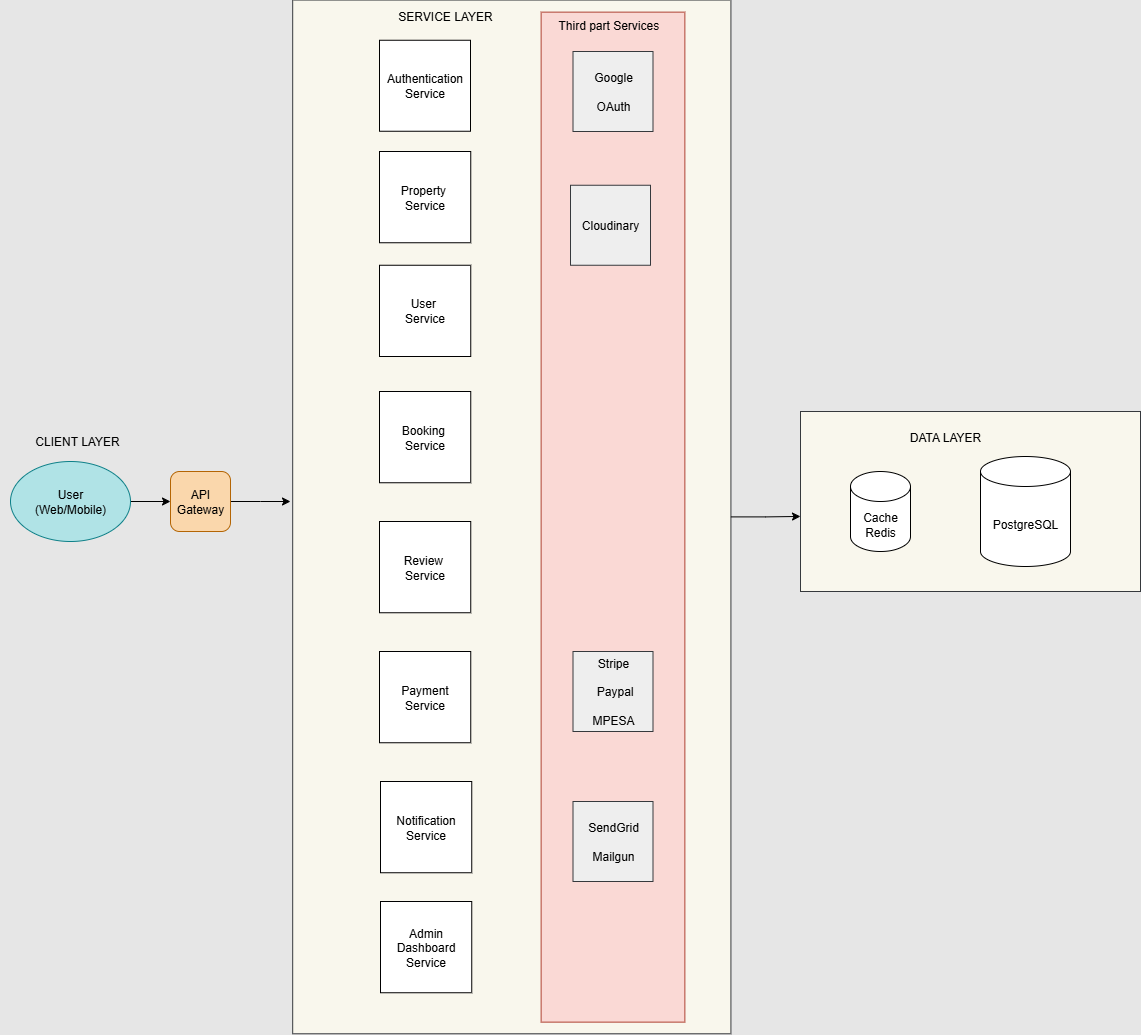

The diagram above was exported from draw.io. Its source (the exported page's mxGraphModel, read from the mxfile embedded in the PNG):
<mxGraphModel dx="786" dy="451" grid="1" gridSize="10" guides="1" tooltips="1" connect="1" arrows="1" fold="1" page="1" pageScale="1" pageWidth="850" pageHeight="1100" background="#E6E6E6" math="0" shadow="0">
  <root>
    <mxCell id="0" />
    <mxCell id="1" parent="0" />
    <mxCell id="rhYCLNoVdckbiU1aMuMg-7" value="" style="edgeStyle=orthogonalEdgeStyle;rounded=0;orthogonalLoop=1;jettySize=auto;html=1;" edge="1" parent="1" source="rhYCLNoVdckbiU1aMuMg-3" target="rhYCLNoVdckbiU1aMuMg-6">
      <mxGeometry relative="1" as="geometry">
        <Array as="points">
          <mxPoint x="190" y="530" />
          <mxPoint x="190" y="530" />
        </Array>
      </mxGeometry>
    </mxCell>
    <mxCell id="rhYCLNoVdckbiU1aMuMg-3" value="User&lt;div&gt;(Web/Mobile)&lt;/div&gt;" style="ellipse;whiteSpace=wrap;html=1;fillColor=#b0e3e6;strokeColor=#0e8088;" vertex="1" parent="1">
      <mxGeometry x="10" y="490" width="120" height="80" as="geometry" />
    </mxCell>
    <mxCell id="rhYCLNoVdckbiU1aMuMg-4" value="" style="rounded=0;whiteSpace=wrap;html=1;rotation=-90;fillColor=#f9f7ed;strokeColor=#36393d;" vertex="1" parent="1">
      <mxGeometry x="-5.58" y="326.29" width="1033.75" height="438.23" as="geometry" />
    </mxCell>
    <mxCell id="rhYCLNoVdckbiU1aMuMg-26" style="edgeStyle=orthogonalEdgeStyle;rounded=0;orthogonalLoop=1;jettySize=auto;html=1;exitX=1;exitY=0.5;exitDx=0;exitDy=0;" edge="1" parent="1" source="rhYCLNoVdckbiU1aMuMg-6">
      <mxGeometry relative="1" as="geometry">
        <mxPoint x="290" y="530" as="targetPoint" />
      </mxGeometry>
    </mxCell>
    <mxCell id="rhYCLNoVdckbiU1aMuMg-6" value="API Gateway" style="rounded=1;whiteSpace=wrap;html=1;fillColor=#fad7ac;strokeColor=#b46504;" vertex="1" parent="1">
      <mxGeometry x="170" y="500" width="60" height="60" as="geometry" />
    </mxCell>
    <mxCell id="rhYCLNoVdckbiU1aMuMg-8" value="Authentication Service" style="whiteSpace=wrap;html=1;aspect=fixed;" vertex="1" parent="1">
      <mxGeometry x="379" y="68.75" width="91" height="91" as="geometry" />
    </mxCell>
    <mxCell id="rhYCLNoVdckbiU1aMuMg-9" value="Property&amp;nbsp;&lt;div&gt;Service&lt;/div&gt;" style="whiteSpace=wrap;html=1;aspect=fixed;" vertex="1" parent="1">
      <mxGeometry x="379" y="180" width="91.25" height="91.25" as="geometry" />
    </mxCell>
    <mxCell id="rhYCLNoVdckbiU1aMuMg-10" value="User&amp;nbsp;&lt;div&gt;Service&lt;/div&gt;" style="whiteSpace=wrap;html=1;aspect=fixed;" vertex="1" parent="1">
      <mxGeometry x="379" y="293.75" width="91.25" height="91.25" as="geometry" />
    </mxCell>
    <mxCell id="rhYCLNoVdckbiU1aMuMg-11" value="Booking&amp;nbsp;&lt;div&gt;Service&lt;/div&gt;" style="whiteSpace=wrap;html=1;aspect=fixed;" vertex="1" parent="1">
      <mxGeometry x="379" y="420" width="91.25" height="91.25" as="geometry" />
    </mxCell>
    <mxCell id="rhYCLNoVdckbiU1aMuMg-12" value="Review&amp;nbsp;&lt;div&gt;Service&lt;/div&gt;" style="whiteSpace=wrap;html=1;aspect=fixed;" vertex="1" parent="1">
      <mxGeometry x="379" y="550" width="91.25" height="91.25" as="geometry" />
    </mxCell>
    <mxCell id="rhYCLNoVdckbiU1aMuMg-13" value="Payment Service" style="whiteSpace=wrap;html=1;aspect=fixed;" vertex="1" parent="1">
      <mxGeometry x="379" y="680" width="91.25" height="91.25" as="geometry" />
    </mxCell>
    <mxCell id="rhYCLNoVdckbiU1aMuMg-14" value="Notification Service" style="whiteSpace=wrap;html=1;aspect=fixed;" vertex="1" parent="1">
      <mxGeometry x="380" y="810" width="91.25" height="91.25" as="geometry" />
    </mxCell>
    <mxCell id="rhYCLNoVdckbiU1aMuMg-15" value="Admin Dashboard Service" style="whiteSpace=wrap;html=1;aspect=fixed;" vertex="1" parent="1">
      <mxGeometry x="380" y="930" width="91.25" height="91.25" as="geometry" />
    </mxCell>
    <mxCell id="rhYCLNoVdckbiU1aMuMg-17" value="" style="rounded=0;whiteSpace=wrap;html=1;rotation=0;fillColor=#f9f7ed;strokeColor=#36393d;" vertex="1" parent="1">
      <mxGeometry x="800" y="440" width="340" height="180" as="geometry" />
    </mxCell>
    <mxCell id="rhYCLNoVdckbiU1aMuMg-18" value="Cache&lt;div&gt;Redis&lt;/div&gt;" style="shape=cylinder3;whiteSpace=wrap;html=1;boundedLbl=1;backgroundOutline=1;size=15;" vertex="1" parent="1">
      <mxGeometry x="850" y="500" width="60" height="80" as="geometry" />
    </mxCell>
    <mxCell id="rhYCLNoVdckbiU1aMuMg-19" value="PostgreSQL" style="shape=cylinder3;whiteSpace=wrap;html=1;boundedLbl=1;backgroundOutline=1;size=15;" vertex="1" parent="1">
      <mxGeometry x="980" y="485" width="90" height="110" as="geometry" />
    </mxCell>
    <mxCell id="rhYCLNoVdckbiU1aMuMg-23" value="" style="rounded=0;whiteSpace=wrap;html=1;rotation=-90;fillColor=#fad9d5;strokeColor=#ae4132;" vertex="1" parent="1">
      <mxGeometry x="107.5" y="473.75" width="1010" height="143.75" as="geometry" />
    </mxCell>
    <mxCell id="rhYCLNoVdckbiU1aMuMg-25" style="edgeStyle=orthogonalEdgeStyle;rounded=0;orthogonalLoop=1;jettySize=auto;html=1;exitX=0.5;exitY=1;exitDx=0;exitDy=0;entryX=0;entryY=0.583;entryDx=0;entryDy=0;entryPerimeter=0;" edge="1" parent="1" source="rhYCLNoVdckbiU1aMuMg-4" target="rhYCLNoVdckbiU1aMuMg-17">
      <mxGeometry relative="1" as="geometry" />
    </mxCell>
    <mxCell id="rhYCLNoVdckbiU1aMuMg-27" value="Stripe&lt;div&gt;&lt;br&gt;&lt;div&gt;&amp;nbsp;Paypal&lt;/div&gt;&lt;div&gt;&lt;br&gt;&lt;div&gt;MPESA&lt;/div&gt;&lt;/div&gt;&lt;/div&gt;" style="whiteSpace=wrap;html=1;aspect=fixed;fillColor=#eeeeee;strokeColor=#36393d;" vertex="1" parent="1">
      <mxGeometry x="572.5" y="680" width="80" height="80" as="geometry" />
    </mxCell>
    <mxCell id="rhYCLNoVdckbiU1aMuMg-29" value="Google&lt;div&gt;&amp;nbsp;&lt;div&gt;OAuth&lt;/div&gt;&lt;/div&gt;" style="whiteSpace=wrap;html=1;aspect=fixed;fillColor=#eeeeee;strokeColor=#36393d;" vertex="1" parent="1">
      <mxGeometry x="572.5" y="80" width="80" height="80" as="geometry" />
    </mxCell>
    <mxCell id="rhYCLNoVdckbiU1aMuMg-31" value="SendGrid&lt;div&gt;&lt;br&gt;&lt;/div&gt;&lt;div&gt;Mailgun&lt;/div&gt;" style="whiteSpace=wrap;html=1;aspect=fixed;fillColor=#eeeeee;strokeColor=#36393d;" vertex="1" parent="1">
      <mxGeometry x="572.5" y="830" width="80" height="80" as="geometry" />
    </mxCell>
    <mxCell id="rhYCLNoVdckbiU1aMuMg-32" value="SERVICE LAYER" style="text;html=1;align=center;verticalAlign=middle;whiteSpace=wrap;rounded=0;" vertex="1" parent="1">
      <mxGeometry x="350" y="30" width="190" height="30" as="geometry" />
    </mxCell>
    <mxCell id="rhYCLNoVdckbiU1aMuMg-33" value="Third part Services&amp;nbsp;" style="text;html=1;align=center;verticalAlign=middle;whiteSpace=wrap;rounded=0;" vertex="1" parent="1">
      <mxGeometry x="550" y="38.75" width="120" height="30" as="geometry" />
    </mxCell>
    <mxCell id="rhYCLNoVdckbiU1aMuMg-34" value="Cloudinary" style="whiteSpace=wrap;html=1;aspect=fixed;fillColor=#eeeeee;strokeColor=#36393d;" vertex="1" parent="1">
      <mxGeometry x="570" y="213.75" width="80" height="80" as="geometry" />
    </mxCell>
    <mxCell id="rhYCLNoVdckbiU1aMuMg-35" value="DATA LAYER" style="text;html=1;align=center;verticalAlign=middle;whiteSpace=wrap;rounded=0;" vertex="1" parent="1">
      <mxGeometry x="850" y="450.63" width="190" height="30" as="geometry" />
    </mxCell>
    <mxCell id="rhYCLNoVdckbiU1aMuMg-36" value="CLIENT LAYER" style="text;html=1;align=center;verticalAlign=middle;whiteSpace=wrap;rounded=0;" vertex="1" parent="1">
      <mxGeometry y="455" width="154.42" height="30" as="geometry" />
    </mxCell>
  </root>
</mxGraphModel>